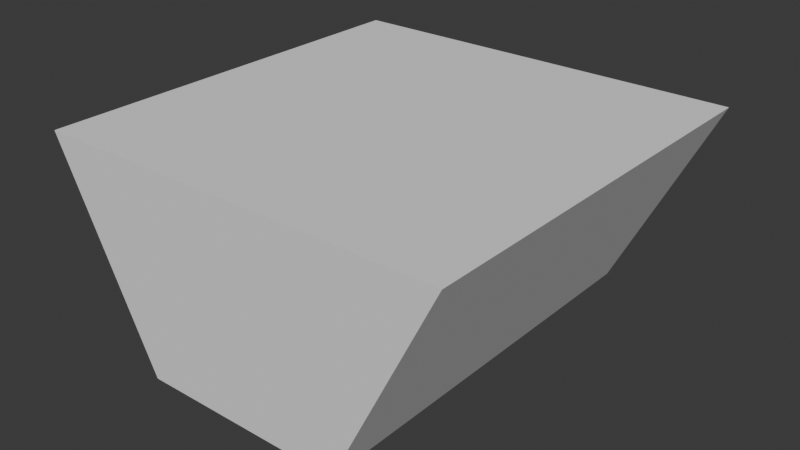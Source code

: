 # Source: vacuum_range.blend  (saved by Blender 4.0.36; exported with 4.5.12 LTS)
import bpy
from mathutils import Matrix  # noqa: F401  (used for matrix-valued properties, if any)

bpy.ops.wm.read_factory_settings(use_empty=True)
scene = bpy.context.scene
scene.name = 'Scene'

# ---- collections
col_collection = bpy.data.collections.new('Collection'); scene.collection.children.link(col_collection)

# ---- world
world_world = bpy.data.worlds.new('World'); scene.world = world_world
world_world.use_nodes = True; world_world.node_tree.nodes.clear()
_N = world_world.node_tree.nodes; _L = world_world.node_tree.links
n0 = _N.new('ShaderNodeOutputWorld'); n0.name = 'World Output'; n0.location = (300, 300)
n1 = _N.new('ShaderNodeBackground'); n1.name = 'Background'; n1.location = (10, 300)
n1.inputs[0].default_value = (0.05088, 0.05088, 0.05088, 1.0)
_L.new(n1.outputs[0], n0.inputs[0])
n0.is_active_output = True
world_world.color = (0.05088, 0.05088, 0.05088)
world_world.use_sun_shadow = False
world_world.sun_shadow_jitter_overblur = 0.0

# ---- meshes
me_cube_001 = bpy.data.meshes.new('Cube.001')
me_cube_001.from_pydata([(-0.5, -1.0, 0.0), (-1.0, -1.0, 1.0), (-0.5, 1.0, 0.0), (-1.0, 1.0, 1.0), (0.5, -1.0, 0.0), (1.0, -1.0, 1.0), (0.5, 1.0, 0.0), (1.0, 1.0, 1.0)], [], [(0, 1, 3, 2), (2, 3, 7, 6), (6, 7, 5, 4), (4, 5, 1, 0), (2, 6, 4, 0), (7, 3, 1, 5)])
_uv = me_cube_001.uv_layers.new(name='UVMap')
_uv.uv.foreach_set('vector', [0.375, 0.0, 0.625, 0.0, 0.625, 0.25, 0.375, 0.25, 0.375, 0.25, 0.625, 0.25, 0.625, 0.5, 0.375, 0.5, 0.375, 0.5, 0.625, 0.5, 0.625, 0.75, 0.375, 0.75, 0.375, 0.75, 0.625, 0.75, 0.625, 1.0, 0.375, 1.0, 0.125, 0.5, 0.375, 0.5, 0.375, 0.75, 0.125, 0.75, 0.625, 0.5, 0.875, 0.5, 0.875, 0.75, 0.625, 0.75])
me_cube_001.update()

# ---- objects
ob_cube = bpy.data.objects.new('Cube', me_cube_001)

# ---- transforms, parenting, visibility, modifiers, constraints
ob_cube.location = (0.0, 0.0, 0.0)

# ---- collection membership
col_collection.objects.link(ob_cube)

# ---- scene / render settings (as saved in the file)
scene.frame_start = 1; scene.frame_end = 250; scene.frame_set(1)
scene.render.engine = 'BLENDER_EEVEE_NEXT'
scene.cycles.sampling_pattern = 'TABULATED_SOBOL'
bpy.context.view_layer.update()

# ---- added for rendering (the .blend has no active camera and no usable light): camera, sun
cam_auto = bpy.data.cameras.new('AutoCamera')
cam_auto.lens = 50.0
cam_auto.sensor_width = 36.0
cam_auto.clip_end = 1000.0
ob_auto_camera = bpy.data.objects.new('AutoCamera', cam_auto)
scene.collection.objects.link(ob_auto_camera)
ob_auto_camera.location = (2.77567, -3.33081, 2.72054)
ob_auto_camera.rotation_euler = (1.09748, -7.21219e-08, 0.694738)
scene.camera = ob_auto_camera
light_auto_sun = bpy.data.lights.new('AutoSun', 'SUN')
light_auto_sun.energy = 3.0
light_auto_sun.angle = 0.0523599
ob_auto_sun = bpy.data.objects.new('AutoSun', light_auto_sun)
scene.collection.objects.link(ob_auto_sun)
ob_auto_sun.rotation_euler = (0.872665, 0.174533, 0.523599)
bpy.context.view_layer.update()
